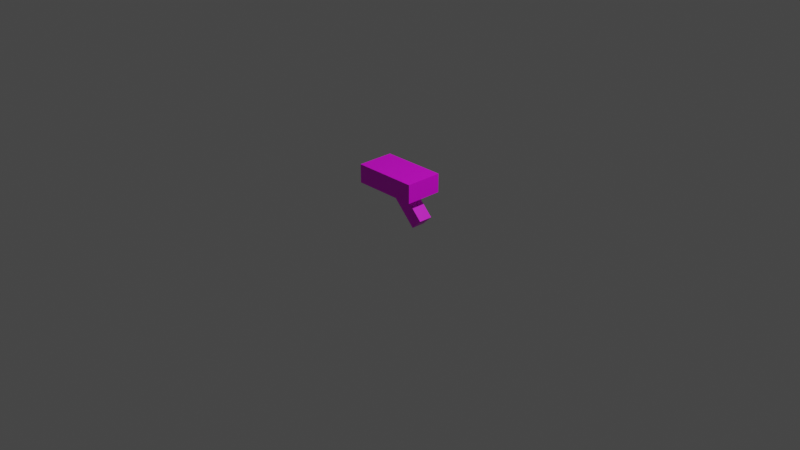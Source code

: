 # Source: switch.blend  (saved by Blender 3.3.6; exported with 4.5.12 LTS)
import bpy
from mathutils import Matrix  # noqa: F401  (used for matrix-valued properties, if any)

bpy.ops.wm.read_factory_settings(use_empty=True)
scene = bpy.context.scene
scene.name = 'Scene'

# ---- collections
col_collection = bpy.data.collections.new('Collection'); scene.collection.children.link(col_collection)

# ---- images (referenced by path relative to the original .blend; pixels are not part of the script)
import os
ASSET_DIR = os.environ.get("B2B_ASSET_DIR", "")  # directory of the original .blend (textures are referenced by path, not embedded)
HERE = os.path.dirname(os.path.abspath(__file__))  # packed textures are extracted next to this script under _unpacked/

def load_image(name, relpath, width, height, colorspace="sRGB"):
    """Load a texture the original file referenced (path relative to the .blend, or extracted next to this script)."""
    p = next((c for c in (os.path.join(HERE, relpath), os.path.join(ASSET_DIR, relpath)) if relpath and os.path.exists(c)), "")
    if p:
        img = bpy.data.images.load(p, check_existing=True)
        img.name = name
    else:  # same state as the original file: an image datablock whose file is absent (Cycles renders it pink)
        img = bpy.data.images.new(name, width, height)
        img.source = "FILE"
        img.filepath = "//" + (relpath or name)
    img.colorspace_settings.name = colorspace
    return img
img_switchpoly_png = load_image('switchpoly.png', 'switchontexture.png', 1024, 1024, 'sRGB')

# ---- materials (node trees are filled in below, after node groups)
mat_material_001 = bpy.data.materials.new('Material.001')
mat_material_001.use_transparent_shadow = False
mat_material_002 = bpy.data.materials.new('Material.002')
mat_material_002.use_transparent_shadow = False
mat_material_003 = bpy.data.materials.new('Material.003')
mat_material_003.use_transparent_shadow = False
mat_material_004 = bpy.data.materials.new('Material.004')
mat_material_004.use_transparent_shadow = False

# ---- material node trees
mat_material_001.use_nodes = True; mat_material_001.node_tree.nodes.clear()
_N = mat_material_001.node_tree.nodes; _L = mat_material_001.node_tree.links
n0 = _N.new('ShaderNodeBsdfPrincipled'); n0.name = 'Principled BSDF'; n0.location = (10, 300)
n0.distribution = 'GGX'
n0.subsurface_method = 'RANDOM_WALK_SKIN'
n0.inputs[3].default_value = 1.45
n0.inputs[27].default_value = (0.0, 0.0, 0.0, 1.0)
n0.inputs[28].default_value = 1.0
n1 = _N.new('ShaderNodeOutputMaterial'); n1.name = 'Material Output'; n1.location = (300, 300)
_L.new(n0.outputs[0], n1.inputs[0])
n1.is_active_output = True
mat_material_002.use_nodes = True; mat_material_002.node_tree.nodes.clear()
_N = mat_material_002.node_tree.nodes; _L = mat_material_002.node_tree.links
n0 = _N.new('ShaderNodeBsdfPrincipled'); n0.name = 'Principled BSDF'; n0.location = (10, 300)
n0.distribution = 'GGX'
n0.subsurface_method = 'RANDOM_WALK_SKIN'
n0.inputs[3].default_value = 1.45
n0.inputs[27].default_value = (0.0, 0.0, 0.0, 1.0)
n0.inputs[28].default_value = 1.0
n1 = _N.new('ShaderNodeOutputMaterial'); n1.name = 'Material Output'; n1.location = (300, 300)
n2 = _N.new('ShaderNodeTexImage'); n2.name = 'Image Texture'; n2.location = (-411, 251)
n2.image = img_switchpoly_png
_L.new(n0.outputs[0], n1.inputs[0])
_L.new(n2.outputs[0], n0.inputs[0])
n1.is_active_output = True
mat_material_003.use_nodes = True; mat_material_003.node_tree.nodes.clear()
_N = mat_material_003.node_tree.nodes; _L = mat_material_003.node_tree.links
n0 = _N.new('ShaderNodeBsdfPrincipled'); n0.name = 'Principled BSDF'; n0.location = (10, 300)
n0.distribution = 'GGX'
n0.subsurface_method = 'RANDOM_WALK_SKIN'
n0.inputs[3].default_value = 1.45
n0.inputs[27].default_value = (0.0, 0.0, 0.0, 1.0)
n0.inputs[28].default_value = 1.0
n1 = _N.new('ShaderNodeOutputMaterial'); n1.name = 'Material Output'; n1.location = (300, 300)
_L.new(n0.outputs[0], n1.inputs[0])
n1.is_active_output = True
mat_material_004.use_nodes = True; mat_material_004.node_tree.nodes.clear()
_N = mat_material_004.node_tree.nodes; _L = mat_material_004.node_tree.links
n0 = _N.new('ShaderNodeBsdfPrincipled'); n0.name = 'Principled BSDF'; n0.location = (10, 300)
n0.distribution = 'GGX'
n0.subsurface_method = 'RANDOM_WALK_SKIN'
n0.inputs[3].default_value = 1.45
n0.inputs[27].default_value = (0.0, 0.0, 0.0, 1.0)
n0.inputs[28].default_value = 1.0
n1 = _N.new('ShaderNodeOutputMaterial'); n1.name = 'Material Output'; n1.location = (300, 300)
n2 = _N.new('ShaderNodeTexImage'); n2.name = 'Image Texture'; n2.location = (-365, 131)
n2.image = img_switchpoly_png
_L.new(n0.outputs[0], n1.inputs[0])
_L.new(n2.outputs[0], n0.inputs[0])
n1.is_active_output = True

# ---- world
world_world = bpy.data.worlds.new('World'); scene.world = world_world
world_world.use_nodes = True; world_world.node_tree.nodes.clear()
_N = world_world.node_tree.nodes; _L = world_world.node_tree.links
n0 = _N.new('ShaderNodeOutputWorld'); n0.name = 'World Output'; n0.location = (300, 300)
n1 = _N.new('ShaderNodeBackground'); n1.name = 'Background'; n1.location = (10, 300)
n1.inputs[0].default_value = (0.05088, 0.05088, 0.05088, 1.0)
_L.new(n1.outputs[0], n0.inputs[0])
n0.is_active_output = True
world_world.color = (0.05088, 0.05088, 0.05088)
world_world.use_sun_shadow = False
world_world.sun_shadow_jitter_overblur = 0.0

# ---- cameras
cam_camera = bpy.data.cameras.new('Camera')
cam_camera.clip_end = 100.0
cam_camera.ortho_scale = 7.314

# ---- lights
light_light = bpy.data.lights.new('Light', 'POINT')
light_light.transmission_factor = 0.0
light_light.energy = 1000.0
light_light.shadow_soft_size = 0.1
light_light.shadow_maximum_resolution = 0.006
light_light.use_absolute_resolution = True

# ---- meshes
me_cube_001 = bpy.data.meshes.new('Cube.001')
me_cube_001.from_pydata([(-1.0, -1.0, -1.0), (-1.0, -1.0, 1.0), (-1.0, 1.0, -1.0), (-1.0, 1.0, 1.0), (1.0, -1.0, -1.0), (1.0, -1.0, 1.0), (1.0, 1.0, -1.0), (1.0, 1.0, 1.0)], [], [(0, 1, 3, 2), (2, 3, 7, 6), (6, 7, 5, 4), (4, 5, 1, 0), (2, 6, 4, 0), (7, 3, 1, 5)])
me_cube_001.polygons.foreach_set('material_index', [1, 1, 1, 1, 1, 1])
_uv = me_cube_001.uv_layers.new(name='UVMap')
_uv.uv.foreach_set('vector', [0.6797, 0.2403, 0.6797, 0.1602, 0.7597, 0.1602, 0.7597, 0.2403, 0.8398, 0.1602, 0.7597, 0.1602, 0.7597, 0.08017, 0.8398, 0.08017, 0.7597, 0.0001062, 0.7597, 0.08017, 0.6797, 0.08017, 0.6797, 0.0001062, 0.9198, 0.08017, 0.9999, 0.08017, 0.9999, 0.1602, 0.9198, 0.1602, 0.8398, 0.1602, 0.8398, 0.08017, 0.9198, 0.08017, 0.9198, 0.1602, 0.7597, 0.08017, 0.7597, 0.1602, 0.6797, 0.1602, 0.6797, 0.08017])
me_cube_001.materials.append(mat_material_001)
me_cube_001.materials.append(mat_material_002)
me_cube_001.update()
me_cube_002 = bpy.data.meshes.new('Cube.002')
me_cube_002.from_pydata([(-1.0, -1.0, -1.0), (-1.0, -1.0, 1.0), (-1.0, 1.0, -1.0), (-1.0, 1.0, 1.0), (1.0, -1.0, -1.0), (1.0, -1.0, 1.0), (1.0, 1.0, -1.0), (1.0, 1.0, 1.0)], [], [(0, 1, 3, 2), (2, 3, 7, 6), (6, 7, 5, 4), (4, 5, 1, 0), (2, 6, 4, 0), (7, 3, 1, 5)])
me_cube_002.polygons.foreach_set('material_index', [1, 1, 1, 1, 1, 1])
_uv = me_cube_002.uv_layers.new(name='UVMap')
_uv.uv.foreach_set('vector', [0.2873, 0.5451, 0.2877, 0.7312, 0.2506, 0.7316, 0.2514, 0.5434, 0.06225, 0.7316, 0.2506, 0.7316, 0.251, 0.7686, 0.06226, 0.7692, 0.2503, 0.9567, 0.251, 0.7686, 0.2876, 0.7689, 0.2872, 0.9557, 0.4744, 0.7692, 0.2876, 0.7689, 0.2877, 0.7312, 0.4754, 0.7322, 0.2491, 0.9884, 0.2503, 0.9567, 0.2872, 0.9557, 0.2867, 0.9884, 0.251, 0.7686, 0.2506, 0.7316, 0.2877, 0.7312, 0.2876, 0.7689])
me_cube_002.materials.append(mat_material_003)
me_cube_002.materials.append(mat_material_004)
me_cube_002.update()

# ---- objects
ob_light = bpy.data.objects.new('Light', light_light)
ob_camera = bpy.data.objects.new('Camera', cam_camera)
ob_cube = bpy.data.objects.new('Cube', me_cube_001)
ob_cube_001 = bpy.data.objects.new('Cube.001', me_cube_002)

# ---- transforms, parenting, visibility, modifiers, constraints
ob_light.location = (4.076, 1.005, 5.904)
ob_light.rotation_euler = (0.6503, 0.05522, 1.866)
ob_light.lock_rotations_4d = False
ob_light.empty_display_type = 'ARROWS'
ob_light.color = (0.0, 0.0, 0.0, 0.0)
ob_light.lineart.crease_threshold = 0.0
ob_camera.location = (7.359, -6.926, 4.958)
ob_camera.rotation_euler = (1.109, 0.0, 0.8149)
ob_camera.lock_rotations_4d = False
ob_camera.empty_display_type = 'ARROWS'
ob_camera.color = (0.0, 0.0, 0.0, 0.0)
ob_camera.display_type = 'WIRE'
ob_camera.lineart.crease_threshold = 0.0
ob_cube.location = (0.0, 0.0, 0.45)
ob_cube.scale = (0.35, 0.2, 0.1)
ob_cube_001.location = (0.15, 0.0, 0.25)
ob_cube_001.rotation_euler = (0.0, -3.927, 0.0)
ob_cube_001.scale = (0.075, 0.075, 0.25)

# ---- collection membership
col_collection.objects.link(ob_light)
col_collection.objects.link(ob_camera)
col_collection.objects.link(ob_cube)
col_collection.objects.link(ob_cube_001)

# ---- scene / render settings (as saved in the file)
scene.camera = ob_camera
scene.frame_start = 1; scene.frame_end = 250; scene.frame_set(1)
scene.render.engine = 'BLENDER_EEVEE_NEXT'
scene.cycles.sampling_pattern = 'TABULATED_SOBOL'
scene.cycles.use_light_tree = False
scene.view_settings.view_transform = 'Filmic'
bpy.context.view_layer.update()
